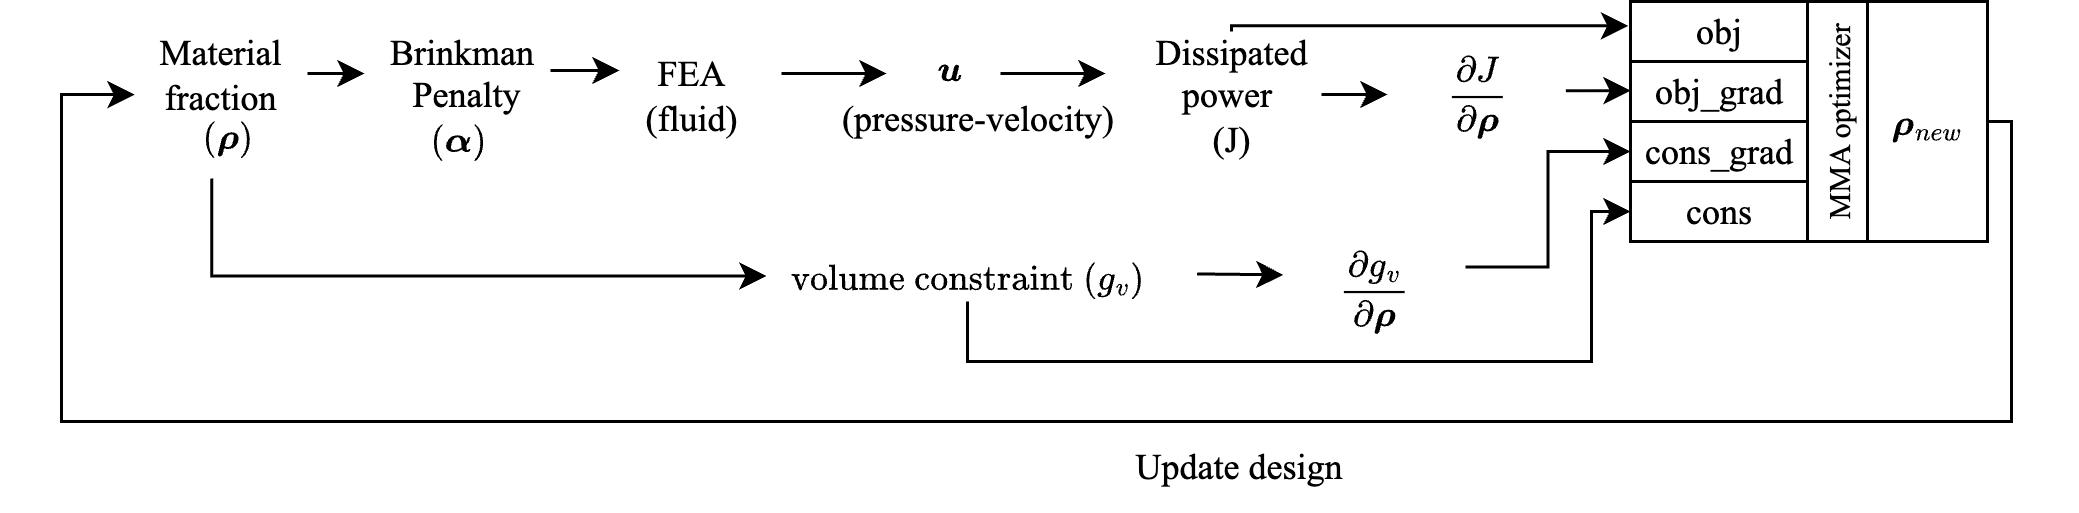

The diagram above was exported from draw.io. Its source (the exported page's mxGraphModel, read from the mxfile embedded in the PNG):
<mxGraphModel dx="1218" dy="514" grid="1" gridSize="10" guides="1" tooltips="1" connect="1" arrows="1" fold="1" page="0" pageScale="1" pageWidth="850" pageHeight="1100" math="1" shadow="0">
  <root>
    <mxCell id="0" />
    <mxCell id="1" parent="0" />
    <mxCell id="Eq4F4rpnHEauY9MM70aZ-1" value="" style="group;fontFamily=Times New Roman;" connectable="0" vertex="1" parent="1">
      <mxGeometry x="-100" y="70" width="543" height="156" as="geometry" />
    </mxCell>
    <mxCell id="Eq4F4rpnHEauY9MM70aZ-2" value="FEA&lt;div&gt;(fluid)&lt;/div&gt;" style="text;html=1;strokeColor=none;fillColor=none;align=center;verticalAlign=middle;whiteSpace=wrap;rounded=0;fontFamily=Times New Roman;" vertex="1" parent="Eq4F4rpnHEauY9MM70aZ-1">
      <mxGeometry x="50" y="16" width="60" height="30" as="geometry" />
    </mxCell>
    <mxCell id="Eq4F4rpnHEauY9MM70aZ-3" style="edgeStyle=orthogonalEdgeStyle;rounded=0;orthogonalLoop=1;jettySize=auto;html=1;entryX=-0.013;entryY=0.406;entryDx=0;entryDy=0;entryPerimeter=0;fontFamily=Times New Roman;" edge="1" parent="Eq4F4rpnHEauY9MM70aZ-1" target="Eq4F4rpnHEauY9MM70aZ-12">
      <mxGeometry relative="1" as="geometry">
        <Array as="points">
          <mxPoint x="260" y="8" />
        </Array>
        <mxPoint x="260" y="10" as="sourcePoint" />
      </mxGeometry>
    </mxCell>
    <mxCell id="Eq4F4rpnHEauY9MM70aZ-4" style="edgeStyle=orthogonalEdgeStyle;rounded=0;orthogonalLoop=1;jettySize=auto;html=1;exitX=1;exitY=0.5;exitDx=0;exitDy=0;entryX=0;entryY=0.5;entryDx=0;entryDy=0;fontFamily=Times New Roman;" edge="1" parent="Eq4F4rpnHEauY9MM70aZ-1" source="Eq4F4rpnHEauY9MM70aZ-5" target="Eq4F4rpnHEauY9MM70aZ-7">
      <mxGeometry relative="1" as="geometry" />
    </mxCell>
    <mxCell id="Eq4F4rpnHEauY9MM70aZ-5" value="Dissipated power&amp;nbsp;&lt;div&gt;(J)&lt;/div&gt;" style="text;html=1;strokeColor=none;fillColor=none;align=center;verticalAlign=middle;whiteSpace=wrap;rounded=0;fontFamily=Times New Roman;" vertex="1" parent="Eq4F4rpnHEauY9MM70aZ-1">
      <mxGeometry x="230" y="16" width="60" height="30" as="geometry" />
    </mxCell>
    <mxCell id="Eq4F4rpnHEauY9MM70aZ-6" style="edgeStyle=orthogonalEdgeStyle;rounded=0;orthogonalLoop=1;jettySize=auto;html=1;exitX=0.991;exitY=0.458;exitDx=0;exitDy=0;entryX=0;entryY=0.5;entryDx=0;entryDy=0;exitPerimeter=0;fontFamily=Times New Roman;" edge="1" parent="Eq4F4rpnHEauY9MM70aZ-1" source="Eq4F4rpnHEauY9MM70aZ-7" target="Eq4F4rpnHEauY9MM70aZ-13">
      <mxGeometry relative="1" as="geometry">
        <Array as="points" />
      </mxGeometry>
    </mxCell>
    <mxCell id="Eq4F4rpnHEauY9MM70aZ-7" value="$$\frac{\partial J}{\partial \boldsymbol{\rho}}$$" style="text;html=1;strokeColor=none;fillColor=none;align=center;verticalAlign=middle;whiteSpace=wrap;rounded=0;fontFamily=Times New Roman;" vertex="1" parent="Eq4F4rpnHEauY9MM70aZ-1">
      <mxGeometry x="312" y="16" width="60" height="30" as="geometry" />
    </mxCell>
    <mxCell id="Eq4F4rpnHEauY9MM70aZ-8" style="edgeStyle=orthogonalEdgeStyle;rounded=0;orthogonalLoop=1;jettySize=auto;html=1;exitX=0.997;exitY=0.694;exitDx=0;exitDy=0;entryX=-0.012;entryY=0.337;entryDx=0;entryDy=0;exitPerimeter=0;entryPerimeter=0;fontFamily=Times New Roman;" edge="1" parent="Eq4F4rpnHEauY9MM70aZ-1" source="Eq4F4rpnHEauY9MM70aZ-9" target="Eq4F4rpnHEauY9MM70aZ-10">
      <mxGeometry relative="1" as="geometry">
        <Array as="points">
          <mxPoint x="250" y="91" />
        </Array>
      </mxGeometry>
    </mxCell>
    <mxCell id="Eq4F4rpnHEauY9MM70aZ-9" value="&amp;nbsp;$$\text{volume constraint&lt;br&gt;}(g_v)$$" style="text;html=1;strokeColor=none;fillColor=none;align=center;verticalAlign=middle;whiteSpace=wrap;rounded=0;fontFamily=Times New Roman;" vertex="1" parent="Eq4F4rpnHEauY9MM70aZ-1">
      <mxGeometry x="95" y="70" width="154" height="30" as="geometry" />
    </mxCell>
    <mxCell id="Eq4F4rpnHEauY9MM70aZ-10" value="$$\frac{\partial g_v}{\partial \boldsymbol{\rho}}$$" style="text;html=1;strokeColor=none;fillColor=none;align=center;verticalAlign=middle;whiteSpace=wrap;rounded=0;fontFamily=Times New Roman;" vertex="1" parent="Eq4F4rpnHEauY9MM70aZ-1">
      <mxGeometry x="278" y="81" width="60" height="30" as="geometry" />
    </mxCell>
    <mxCell id="Eq4F4rpnHEauY9MM70aZ-11" value="" style="group;fontFamily=Times New Roman;" connectable="0" vertex="1" parent="Eq4F4rpnHEauY9MM70aZ-1">
      <mxGeometry x="328" y="10" width="215" height="101" as="geometry" />
    </mxCell>
    <mxCell id="Eq4F4rpnHEauY9MM70aZ-12" value="&lt;font color=&quot;#000000&quot;&gt;obj&lt;/font&gt;" style="rounded=0;whiteSpace=wrap;html=1;fontColor=#0000FF;fontFamily=Times New Roman;" vertex="1" parent="Eq4F4rpnHEauY9MM70aZ-11">
      <mxGeometry x="65" y="-10" width="59" height="20" as="geometry" />
    </mxCell>
    <mxCell id="Eq4F4rpnHEauY9MM70aZ-13" value="&lt;font color=&quot;#000000&quot;&gt;obj_grad&lt;/font&gt;" style="rounded=0;whiteSpace=wrap;html=1;fontColor=#0000FF;fontFamily=Times New Roman;" vertex="1" parent="Eq4F4rpnHEauY9MM70aZ-11">
      <mxGeometry x="65" y="10" width="59" height="20" as="geometry" />
    </mxCell>
    <mxCell id="Eq4F4rpnHEauY9MM70aZ-14" value="cons_grad" style="rounded=0;whiteSpace=wrap;html=1;fontFamily=Times New Roman;" vertex="1" parent="Eq4F4rpnHEauY9MM70aZ-11">
      <mxGeometry x="65" y="30" width="59" height="20" as="geometry" />
    </mxCell>
    <mxCell id="Eq4F4rpnHEauY9MM70aZ-15" value="cons" style="rounded=0;whiteSpace=wrap;html=1;fontFamily=Times New Roman;" vertex="1" parent="Eq4F4rpnHEauY9MM70aZ-11">
      <mxGeometry x="65" y="50" width="59" height="20" as="geometry" />
    </mxCell>
    <mxCell id="Eq4F4rpnHEauY9MM70aZ-16" value="$$\boldsymbol{\rho}_{new}$$" style="rounded=0;whiteSpace=wrap;html=1;fontFamily=Times New Roman;" vertex="1" parent="Eq4F4rpnHEauY9MM70aZ-11">
      <mxGeometry x="144" y="-10" width="40" height="80" as="geometry" />
    </mxCell>
    <mxCell id="Eq4F4rpnHEauY9MM70aZ-17" value="&lt;font style=&quot;font-size: 10px;&quot;&gt;MMA optimizer&lt;/font&gt;" style="rounded=0;whiteSpace=wrap;html=1;rotation=-90;fontFamily=Times New Roman;" vertex="1" parent="Eq4F4rpnHEauY9MM70aZ-1">
      <mxGeometry x="422" y="30" width="80" height="20" as="geometry" />
    </mxCell>
    <mxCell id="Eq4F4rpnHEauY9MM70aZ-29" style="edgeStyle=orthogonalEdgeStyle;rounded=0;orthogonalLoop=1;jettySize=auto;html=1;entryX=0;entryY=0.5;entryDx=0;entryDy=0;exitX=0.5;exitY=1;exitDx=0;exitDy=0;fontFamily=Times New Roman;" edge="1" parent="Eq4F4rpnHEauY9MM70aZ-1" source="Eq4F4rpnHEauY9MM70aZ-9" target="Eq4F4rpnHEauY9MM70aZ-15">
      <mxGeometry relative="1" as="geometry">
        <mxPoint x="169" y="150.9999999999999" as="sourcePoint" />
        <Array as="points">
          <mxPoint x="172" y="120" />
          <mxPoint x="380" y="120" />
          <mxPoint x="380" y="70" />
        </Array>
        <mxPoint x="393" y="107.00000000000011" as="targetPoint" />
      </mxGeometry>
    </mxCell>
    <mxCell id="Eq4F4rpnHEauY9MM70aZ-33" style="edgeStyle=orthogonalEdgeStyle;rounded=0;orthogonalLoop=1;jettySize=auto;html=1;entryX=0;entryY=0.5;entryDx=0;entryDy=0;exitX=1;exitY=0.25;exitDx=0;exitDy=0;fontFamily=Times New Roman;" edge="1" parent="Eq4F4rpnHEauY9MM70aZ-1" source="Eq4F4rpnHEauY9MM70aZ-10" target="Eq4F4rpnHEauY9MM70aZ-14">
      <mxGeometry relative="1" as="geometry">
        <mxPoint x="338" y="107" as="sourcePoint" />
      </mxGeometry>
    </mxCell>
    <mxCell id="kZQClKPzR3cAxLZwQ6rB-3" value="" style="group" connectable="0" vertex="1" parent="Eq4F4rpnHEauY9MM70aZ-1">
      <mxGeometry x="-10" y="20" width="171" height="40" as="geometry" />
    </mxCell>
    <mxCell id="kZQClKPzR3cAxLZwQ6rB-1" value="Brinkman&amp;nbsp;&lt;div&gt;Penalty&lt;/div&gt;&lt;div&gt;&lt;br&gt;&lt;/div&gt;&lt;div&gt;&lt;br&gt;&lt;/div&gt;" style="text;html=1;strokeColor=none;fillColor=none;align=center;verticalAlign=middle;whiteSpace=wrap;rounded=0;fontFamily=Times New Roman;" vertex="1" parent="kZQClKPzR3cAxLZwQ6rB-3">
      <mxGeometry y="3" width="30" height="30" as="geometry" />
    </mxCell>
    <mxCell id="kZQClKPzR3cAxLZwQ6rB-2" value="&lt;span style=&quot;color: rgb(0, 0, 0); font-family: &amp;quot;Times New Roman&amp;quot;; font-size: 12px; font-style: normal; font-variant-ligatures: normal; font-variant-caps: normal; font-weight: 400; letter-spacing: normal; orphans: 2; text-align: center; text-indent: 0px; text-transform: none; widows: 2; word-spacing: 0px; -webkit-text-stroke-width: 0px; white-space: nowrap; background-color: rgb(236, 236, 236); text-decoration-thickness: initial; text-decoration-style: initial; text-decoration-color: initial; display: inline !important; float: none;&quot;&gt;$$(\boldsymbol{\alpha})$$&lt;/span&gt;" style="text;whiteSpace=wrap;html=1;" vertex="1" parent="kZQClKPzR3cAxLZwQ6rB-3">
      <mxGeometry x="1" width="170" height="40" as="geometry" />
    </mxCell>
    <mxCell id="kZQClKPzR3cAxLZwQ6rB-4" style="edgeStyle=orthogonalEdgeStyle;rounded=0;orthogonalLoop=1;jettySize=auto;html=1;fontFamily=Times New Roman;" edge="1" parent="kZQClKPzR3cAxLZwQ6rB-3">
      <mxGeometry relative="1" as="geometry">
        <mxPoint x="43" y="3" as="sourcePoint" />
        <mxPoint x="66" y="3" as="targetPoint" />
      </mxGeometry>
    </mxCell>
    <mxCell id="Eq4F4rpnHEauY9MM70aZ-18" value="$$ \boldsymbol{u} $$&lt;div&gt;&lt;br&gt;&lt;/div&gt;" style="text;html=1;align=center;verticalAlign=middle;resizable=0;points=[];autosize=1;strokeColor=none;fillColor=none;fontFamily=Times New Roman;" vertex="1" parent="1">
      <mxGeometry x="1" y="79" width="130" height="40" as="geometry" />
    </mxCell>
    <mxCell id="Eq4F4rpnHEauY9MM70aZ-19" value="Material fraction" style="text;html=1;strokeColor=none;fillColor=none;align=center;verticalAlign=middle;whiteSpace=wrap;rounded=0;fontFamily=Times New Roman;" vertex="1" parent="1">
      <mxGeometry x="-207" y="79" width="60" height="30" as="geometry" />
    </mxCell>
    <mxCell id="Eq4F4rpnHEauY9MM70aZ-21" style="edgeStyle=orthogonalEdgeStyle;rounded=0;orthogonalLoop=1;jettySize=auto;html=1;exitX=0.467;exitY=0.967;exitDx=0;exitDy=0;entryX=0;entryY=0.75;entryDx=0;entryDy=0;exitPerimeter=0;fontFamily=Times New Roman;" edge="1" parent="1" source="611Ajzp4HAgi-y8IPzEF-1">
      <mxGeometry relative="1" as="geometry">
        <mxPoint x="5" y="161.51" as="targetPoint" />
        <Array as="points">
          <mxPoint x="-180" y="162" />
        </Array>
        <mxPoint x="-161" y="130" as="sourcePoint" />
      </mxGeometry>
    </mxCell>
    <mxCell id="Eq4F4rpnHEauY9MM70aZ-22" value="(pressure-velocity)" style="text;html=1;align=center;verticalAlign=middle;resizable=0;points=[];autosize=1;strokeColor=none;fillColor=none;fontFamily=Times New Roman;" vertex="1" parent="1">
      <mxGeometry x="20" y="94" width="110" height="30" as="geometry" />
    </mxCell>
    <mxCell id="Eq4F4rpnHEauY9MM70aZ-23" style="edgeStyle=orthogonalEdgeStyle;rounded=0;orthogonalLoop=1;jettySize=auto;html=1;fontFamily=Times New Roman;" edge="1" parent="1">
      <mxGeometry relative="1" as="geometry">
        <mxPoint x="10" y="94" as="sourcePoint" />
        <mxPoint x="45" y="94" as="targetPoint" />
      </mxGeometry>
    </mxCell>
    <mxCell id="Eq4F4rpnHEauY9MM70aZ-24" style="edgeStyle=orthogonalEdgeStyle;rounded=0;orthogonalLoop=1;jettySize=auto;html=1;fontFamily=Times New Roman;" edge="1" parent="1">
      <mxGeometry relative="1" as="geometry">
        <mxPoint x="83" y="94" as="sourcePoint" />
        <mxPoint x="118" y="94" as="targetPoint" />
      </mxGeometry>
    </mxCell>
    <mxCell id="Eq4F4rpnHEauY9MM70aZ-25" value="Update design" style="text;html=1;align=center;verticalAlign=middle;resizable=0;points=[];autosize=1;strokeColor=none;fillColor=none;fontFamily=Times New Roman;" vertex="1" parent="1">
      <mxGeometry x="116.52999999999997" y="210" width="90" height="30" as="geometry" />
    </mxCell>
    <mxCell id="Eq4F4rpnHEauY9MM70aZ-34" style="edgeStyle=orthogonalEdgeStyle;rounded=0;orthogonalLoop=1;jettySize=auto;html=1;exitX=1;exitY=0.5;exitDx=0;exitDy=0;fontFamily=Times New Roman;entryX=0.296;entryY=0.003;entryDx=0;entryDy=0;entryPerimeter=0;" edge="1" parent="1" source="Eq4F4rpnHEauY9MM70aZ-16" target="611Ajzp4HAgi-y8IPzEF-1">
      <mxGeometry relative="1" as="geometry">
        <Array as="points">
          <mxPoint x="420" y="110" />
          <mxPoint x="420" y="210" />
          <mxPoint x="-230" y="210" />
          <mxPoint x="-230" y="101" />
          <mxPoint x="-206" y="101" />
        </Array>
        <mxPoint x="-206" y="100" as="targetPoint" />
        <mxPoint x="431.97" y="110" as="sourcePoint" />
      </mxGeometry>
    </mxCell>
    <mxCell id="611Ajzp4HAgi-y8IPzEF-1" value="$$(\boldsymbol{\rho})$$" style="text;html=1;align=center;verticalAlign=middle;resizable=0;points=[];autosize=1;strokeColor=none;fillColor=none;fontFamily=Times New Roman;" vertex="1" parent="1">
      <mxGeometry x="-250" y="100" width="150" height="30" as="geometry" />
    </mxCell>
    <mxCell id="kZQClKPzR3cAxLZwQ6rB-7" style="edgeStyle=orthogonalEdgeStyle;rounded=0;orthogonalLoop=1;jettySize=auto;html=1;fontFamily=Times New Roman;" edge="1" parent="1">
      <mxGeometry relative="1" as="geometry">
        <mxPoint x="-148" y="94" as="sourcePoint" />
        <mxPoint x="-129" y="94" as="targetPoint" />
      </mxGeometry>
    </mxCell>
  </root>
</mxGraphModel>